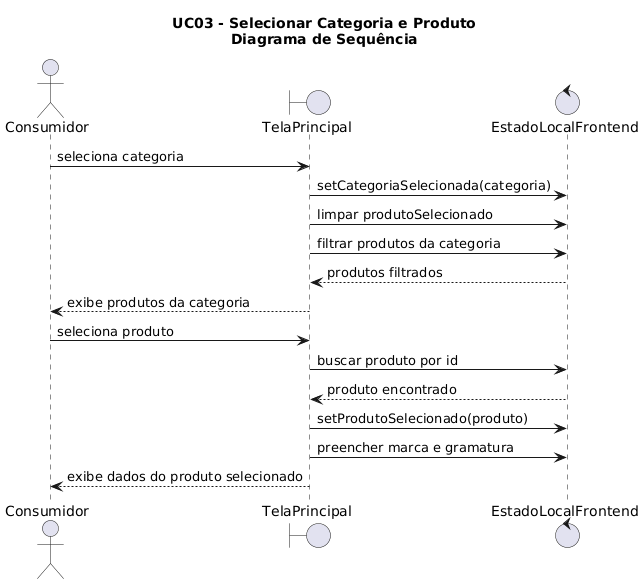

The diagram above was rendered by PlantUML. Its source (embedded in the PNG):
@startuml
title UC03 - Selecionar Categoria e Produto\nDiagrama de Sequência

actor Consumidor
boundary TelaPrincipal
control EstadoLocalFrontend

Consumidor -> TelaPrincipal : seleciona categoria
TelaPrincipal -> EstadoLocalFrontend : setCategoriaSelecionada(categoria)
TelaPrincipal -> EstadoLocalFrontend : limpar produtoSelecionado
TelaPrincipal -> EstadoLocalFrontend : filtrar produtos da categoria
EstadoLocalFrontend --> TelaPrincipal : produtos filtrados

TelaPrincipal --> Consumidor : exibe produtos da categoria

Consumidor -> TelaPrincipal : seleciona produto
TelaPrincipal -> EstadoLocalFrontend : buscar produto por id
EstadoLocalFrontend --> TelaPrincipal : produto encontrado
TelaPrincipal -> EstadoLocalFrontend : setProdutoSelecionado(produto)
TelaPrincipal -> EstadoLocalFrontend : preencher marca e gramatura
TelaPrincipal --> Consumidor : exibe dados do produto selecionado
@enduml